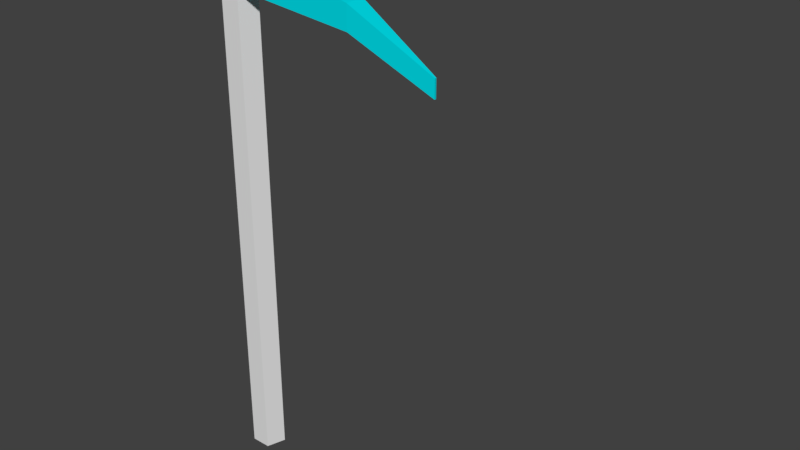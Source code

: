 # Source: Pick.blend  (saved by Blender 2.78.0; exported with 4.5.12 LTS)
import bpy
from mathutils import Matrix  # noqa: F401  (used for matrix-valued properties, if any)

bpy.ops.wm.read_factory_settings(use_empty=True)
scene = bpy.context.scene
scene.name = 'Scene'

# ---- collections
col_collection_1 = bpy.data.collections.new('Collection 1'); scene.collection.children.link(col_collection_1)

# ---- materials (node trees are filled in below, after node groups)
mat_material_002 = bpy.data.materials.new('Material.002')
mat_material_002.alpha_threshold = 0.0
mat_material_002.use_transparent_shadow = False
mat_material_002.diffuse_color = (0.0, 0.711, 0.8, 1.0)
mat_material_002.roughness = 0.5
mat_material_001 = bpy.data.materials.new('Material.001')
mat_material_001.alpha_threshold = 0.0
mat_material_001.use_transparent_shadow = False
mat_material_001.roughness = 0.5

# ---- material node trees

# ---- world
world_world = bpy.data.worlds.new('World'); scene.world = world_world
world_world.color = (0.05088, 0.05088, 0.05088)
world_world.use_sun_shadow = False
world_world.sun_shadow_jitter_overblur = 0.0
world_world.cycles.sampling_method = 'MANUAL'

# ---- meshes
me_cube_001 = bpy.data.meshes.new('Cube.001')
me_cube_001.from_pydata([(-0.6473, -0.4046, -0.6473), (-0.6473, -0.4046, 0.3601), (-0.6473, 0.4063, -0.6473), (-0.6473, 0.4063, 0.3601), (0.6473, -0.4046, -0.6473), (0.6473, -0.4046, 0.3601), (0.6473, 0.4063, -0.6473), (0.6473, 0.4063, 0.3601), (3.278, 0.2689, -0.4187), (3.278, 0.2689, -1.012), (3.278, -0.2241, -1.012), (3.278, -0.2241, -0.4187), (5.329, 0.04683, -1.568), (5.329, 0.04683, -2.004), (5.329, -0.002076, -2.004), (5.329, -0.002076, -1.568), (-3.327, 0.3379, -0.8225), (-3.327, -0.3379, -0.8225), (-3.327, -0.3379, -0.434), (-3.327, 0.3379, -0.434), (-5.225, 0.05248, -1.419), (-5.225, -0.05248, -1.419), (-5.225, -0.05248, -1.314), (-5.225, 0.05248, -1.314), (0.0, 0.4231, -12.74), (0.0, 0.4231, -0.6434), (0.4024, 0.1308, -12.74), (0.4024, 0.1308, -0.6434), (0.2487, -0.3423, -12.74), (0.2487, -0.3423, -0.6434), (-0.2487, -0.3423, -12.74), (-0.2487, -0.3423, -0.6434), (-0.4024, 0.1308, -12.74), (-0.4024, 0.1308, -0.6434)], [], [(1, 3, 19, 18), (2, 3, 7, 6), (6, 7, 8, 9), (4, 5, 1, 0), (2, 6, 4, 0), (7, 3, 1, 5), (11, 10, 14, 15), (5, 4, 10, 11), (4, 6, 9, 10), (7, 5, 11, 8), (13, 12, 15, 14), (10, 9, 13, 14), (8, 11, 15, 12), (9, 8, 12, 13), (16, 17, 21, 20), (2, 0, 17, 16), (3, 2, 16, 19), (0, 1, 18, 17), (21, 22, 23, 20), (19, 16, 20, 23), (17, 18, 22, 21), (18, 19, 23, 22), (24, 25, 27, 26), (26, 27, 29, 28), (28, 29, 31, 30), (27, 25, 33, 31, 29), (30, 31, 33, 32), (32, 33, 25, 24), (24, 26, 28, 30, 32)])
me_cube_001.polygons.foreach_set('material_index', [0, 0, 0, 0, 0, 0, 0, 0, 0, 0, 0, 0, 0, 0, 0, 0, 0, 0, 0, 0, 0, 0, 1, 1, 1, 1, 1, 1, 1])
_uv = me_cube_001.uv_layers.new(name='UVMap')
_uv.uv.foreach_set('vector', [0.747, 0.3766, 0.6556, 0.3766, 0.6633, 0.156, 0.7395, 0.156, 0.1214, 0.4992, 0.008083, 0.5039, 0.0, 0.397, 0.1133, 0.3924, 0.1133, 0.3924, 0.0, 0.397, 0.07121, 0.1764, 0.138, 0.1737, 0.3501, 0.4815, 0.2368, 0.4768, 0.2449, 0.37, 0.3582, 0.3746, 0.6556, 0.3758, 0.6556, 0.4827, 0.5643, 0.4827, 0.5643, 0.3758, 0.6556, 0.4836, 0.6556, 0.3766, 0.747, 0.3766, 0.747, 0.4836, 0.308, 0.6975, 0.3748, 0.7002, 0.4736, 0.874, 0.4244, 0.872, 0.2368, 0.4768, 0.3501, 0.4815, 0.3748, 0.7002, 0.308, 0.6975, 0.5643, 0.4827, 0.6556, 0.4827, 0.6401, 0.701, 0.5846, 0.701, 0.6556, 0.4836, 0.747, 0.4836, 0.7267, 0.7017, 0.6711, 0.7017, 0.9192, 0.133, 0.9192, 0.1691, 0.9138, 0.1691, 0.9138, 0.133, 0.5846, 0.701, 0.6401, 0.701, 0.6151, 0.8733, 0.6096, 0.8733, 0.6711, 0.7017, 0.7267, 0.7017, 0.7016, 0.8723, 0.6961, 0.8723, 0.138, 0.1737, 0.07121, 0.1764, 0.1877, 0.001999, 0.2368, 0.0, 0.6479, 0.155, 0.5718, 0.155, 0.6039, 3.94e-08, 0.6158, 0.0, 0.6556, 0.3758, 0.5643, 0.3758, 0.5718, 0.155, 0.6479, 0.155, 0.008083, 0.5039, 0.1214, 0.4992, 0.1579, 0.7195, 0.1142, 0.7213, 0.3582, 0.3746, 0.2449, 0.37, 0.3509, 0.1526, 0.3947, 0.1543, 0.9254, 0.1691, 0.9254, 0.1777, 0.9138, 0.1777, 0.9138, 0.1691, 0.1142, 0.7213, 0.1579, 0.7195, 0.2368, 0.8735, 0.225, 0.874, 0.3947, 0.1543, 0.3509, 0.1526, 0.4618, 0.0, 0.4736, 0.0004806, 0.7395, 0.156, 0.6633, 0.156, 0.6955, 0.0, 0.7073, 0.0, 0.5188, 7.881e-08, 0.5188, 1.0, 0.4736, 1.0, 0.4736, 7.881e-08, 0.8584, 7.881e-08, 0.8584, 1.0, 0.803, 1.0, 0.803, 0.0, 0.747, 1.0, 0.747, 4.925e-09, 0.803, 0.0, 0.803, 1.0, 1.0, 0.0538, 0.9467, 0.06651, 0.9138, 0.03325, 0.9467, 0.0, 1.0, 0.0127, 0.9138, 0.0, 0.9138, 1.0, 0.8584, 1.0, 0.8584, 0.0, 0.5643, 0.0, 0.5643, 1.0, 0.5188, 1.0, 0.5188, 7.881e-08, 1.0, 0.1203, 0.9467, 0.133, 0.9138, 0.09973, 0.9467, 0.06651, 1.0, 0.07923])
me_cube_001.materials.append(mat_material_002)
me_cube_001.materials.append(mat_material_001)
me_cube_001.use_remesh_preserve_volume = False
me_cube_001.use_remesh_preserve_attributes = False
me_cube_001.use_mirror_vertex_groups = False
me_cube_001.update()
arm_armature = bpy.data.armatures.new('Armature')  # bones are not reproduced

# ---- objects
ob_armature = bpy.data.objects.new('Armature', arm_armature)
ob_cube = bpy.data.objects.new('Cube', me_cube_001)

# ---- transforms, parenting, visibility, modifiers, constraints
ob_armature.location = (0.0, 0.0, -0.6673)
ob_armature.lineart.crease_threshold = 0.0
ob_cube.parent = ob_armature
ob_cube.matrix_parent_inverse = Matrix(((1.0, 0.0, 0.0, 0.0), (0.0, 1.0, 0.0, 0.0), (0.0, 0.0, 1.0, 0.6673), (0.0, 0.0, 0.0, 1.0)))
ob_cube.location = (0.0, 0.0, 0.791)
ob_cube.scale = (0.1182, 0.1182, 0.1182)
ob_cube.lineart.crease_threshold = 0.0
_vg = ob_cube.vertex_groups.new(name='Bone')
for _i, _w in zip([0, 1, 2, 3, 4, 5, 6, 7, 8, 9, 10, 11, 12, 13, 14, 15, 16, 17, 18, 19, 20, 21, 22, 23, 24, 25, 26, 27, 28, 29, 30, 31, 32, 33], [1.0, 1.0, 1.0, 1.0, 1.0, 1.0, 1.0, 1.0, 1.0, 1.0, 1.0, 1.0, 1.0, 1.0, 1.0, 1.0, 1.0, 1.0, 1.0, 1.0, 1.0, 1.0, 1.0, 1.0, 1.0, 1.0, 1.0, 1.0, 1.0, 1.0, 1.0, 1.0, 1.0, 1.0]): _vg.add([_i], _w, 'REPLACE')
_m = ob_cube.modifiers.new('Armature', 'ARMATURE')
_m.object = ob_armature

# ---- collection membership
col_collection_1.objects.link(ob_armature)
col_collection_1.objects.link(ob_cube)

# ---- scene / render settings (as saved in the file)
scene.frame_start = 0; scene.frame_end = 240; scene.frame_set(97)
scene.render.engine = 'BLENDER_EEVEE_NEXT'
scene.render.resolution_percentage = 50
scene.render.fps = 60
scene.render.dither_intensity = 0.0
scene.cycles.use_denoising = False
scene.cycles.samples = 128
scene.cycles.sampling_pattern = 'TABULATED_SOBOL'
scene.cycles.light_sampling_threshold = 0.0
scene.cycles.use_adaptive_sampling = False
scene.cycles.use_light_tree = False
scene.cycles.blur_glossy = 0.0
scene.cycles.sample_clamp_indirect = 0.0
scene.view_settings.view_transform = 'Standard'
bpy.context.view_layer.update()

# ---- added for rendering (the .blend has no active camera and no usable light): camera, sun
cam_auto = bpy.data.cameras.new('AutoCamera')
cam_auto.lens = 50.0
cam_auto.sensor_width = 36.0
cam_auto.clip_end = 1000.0
ob_auto_camera = bpy.data.objects.new('AutoCamera', cam_auto)
scene.collection.objects.link(ob_auto_camera)
ob_auto_camera.location = (2.09872, -1.88619, 1.4567)
ob_auto_camera.rotation_euler = (1.09748, -7.21219e-08, 0.694738)
scene.camera = ob_auto_camera
light_auto_sun = bpy.data.lights.new('AutoSun', 'SUN')
light_auto_sun.energy = 3.0
light_auto_sun.angle = 0.0523599
ob_auto_sun = bpy.data.objects.new('AutoSun', light_auto_sun)
scene.collection.objects.link(ob_auto_sun)
ob_auto_sun.rotation_euler = (0.872665, 0.174533, 0.523599)
bpy.context.view_layer.update()
